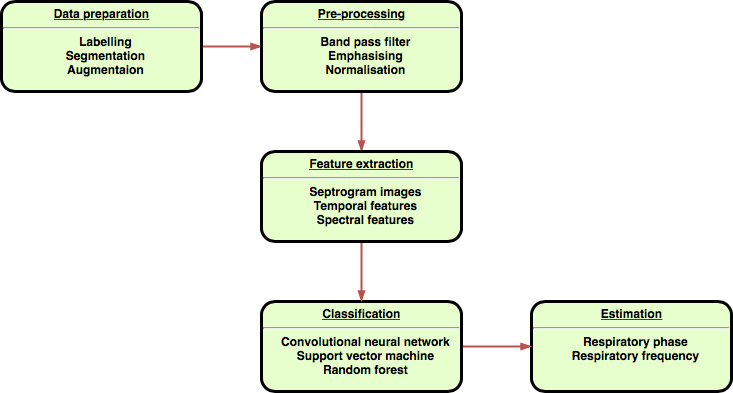

The diagram above was exported from draw.io. Its source (the exported page's mxGraphModel, read from the mxfile embedded in the PNG):
<mxGraphModel dx="1158" dy="877" grid="1" gridSize="10" guides="1" tooltips="1" connect="1" arrows="1" fold="1" page="1" pageScale="1" pageWidth="1654" pageHeight="1169" background="#ffffff" math="0" shadow="0">
  <root>
    <mxCell id="0" />
    <mxCell id="1" parent="0" />
    <mxCell id="nYtuBikagjlFS8bfjNap-104" style="edgeStyle=orthogonalEdgeStyle;rounded=0;orthogonalLoop=1;jettySize=auto;html=1;entryX=0;entryY=0.5;entryDx=0;entryDy=0;startArrow=none;startFill=0;endArrow=blockThin;endFill=1;fillColor=#f8cecc;strokeColor=#b85450;strokeWidth=2;" parent="1" source="7" target="10" edge="1">
      <mxGeometry relative="1" as="geometry" />
    </mxCell>
    <mxCell id="7" value="&lt;p style=&quot;margin: 0px ; margin-top: 4px ; text-align: center ; text-decoration: underline&quot;&gt;&lt;strong&gt;Data preparation&lt;/strong&gt;&lt;/p&gt;&lt;hr&gt;&lt;p style=&quot;margin: 0px ; margin-left: 8px&quot;&gt;Labelling&lt;/p&gt;&lt;p style=&quot;margin: 0px ; margin-left: 8px&quot;&gt;Segmentation&lt;/p&gt;&lt;p style=&quot;margin: 0px ; margin-left: 8px&quot;&gt;Augmentaion&lt;/p&gt;" style="verticalAlign=middle;align=center;overflow=fill;fontSize=12;fontFamily=Helvetica;html=1;rounded=1;fontStyle=1;strokeWidth=3;fillColor=#E6FFCC;imageWidth=24;" parent="1" vertex="1">
      <mxGeometry x="80" y="70" width="200" height="90" as="geometry" />
    </mxCell>
    <mxCell id="9" value="&lt;p style=&quot;margin: 0px ; margin-top: 4px ; text-align: center ; text-decoration: underline&quot;&gt;Estimation&lt;/p&gt;&lt;hr&gt;&lt;p style=&quot;margin: 0px ; margin-left: 8px&quot;&gt;Respiratory phase&lt;/p&gt;&lt;p style=&quot;margin: 0px ; margin-left: 8px&quot;&gt;Respiratory frequency&lt;/p&gt;" style="verticalAlign=middle;align=center;overflow=fill;fontSize=12;fontFamily=Helvetica;html=1;rounded=1;fontStyle=1;strokeWidth=3;fillColor=#E6FFCC" parent="1" vertex="1">
      <mxGeometry x="610" y="370" width="200" height="90" as="geometry" />
    </mxCell>
    <mxCell id="nYtuBikagjlFS8bfjNap-106" style="edgeStyle=orthogonalEdgeStyle;rounded=0;orthogonalLoop=1;jettySize=auto;html=1;startArrow=none;startFill=0;endArrow=blockThin;endFill=1;strokeWidth=2;fillColor=#f8cecc;strokeColor=#b85450;" parent="1" source="10" target="nYtuBikagjlFS8bfjNap-101" edge="1">
      <mxGeometry relative="1" as="geometry" />
    </mxCell>
    <mxCell id="10" value="&lt;p style=&quot;margin: 0px ; margin-top: 4px ; text-align: center ; text-decoration: underline&quot;&gt;Pre-processing&lt;/p&gt;&lt;hr&gt;&lt;p style=&quot;margin: 0px ; margin-left: 8px&quot;&gt;Band pass filter&lt;/p&gt;&lt;p style=&quot;margin: 0px ; margin-left: 8px&quot;&gt;Emphasising&lt;/p&gt;&lt;p style=&quot;margin: 0px ; margin-left: 8px&quot;&gt;Normalisation&lt;/p&gt;" style="verticalAlign=middle;align=center;overflow=fill;fontSize=12;fontFamily=Helvetica;html=1;rounded=1;fontStyle=1;strokeWidth=3;fillColor=#E6FFCC" parent="1" vertex="1">
      <mxGeometry x="340" y="70" width="200" height="90" as="geometry" />
    </mxCell>
    <mxCell id="nYtuBikagjlFS8bfjNap-108" style="edgeStyle=orthogonalEdgeStyle;rounded=0;orthogonalLoop=1;jettySize=auto;html=1;entryX=0;entryY=0.5;entryDx=0;entryDy=0;startArrow=none;startFill=0;endArrow=blockThin;endFill=1;strokeWidth=2;fillColor=#f8cecc;strokeColor=#b85450;" parent="1" source="11" target="9" edge="1">
      <mxGeometry relative="1" as="geometry" />
    </mxCell>
    <mxCell id="11" value="&lt;p style=&quot;margin: 0px ; margin-top: 4px ; text-align: center ; text-decoration: underline&quot;&gt;&lt;strong&gt;Classification&lt;/strong&gt;&lt;/p&gt;&lt;hr&gt;&lt;p style=&quot;margin: 0px ; margin-left: 8px&quot;&gt;Convolutional neural network&lt;/p&gt;&lt;p style=&quot;margin: 0px ; margin-left: 8px&quot;&gt;Support vector machine&lt;/p&gt;&lt;p style=&quot;margin: 0px ; margin-left: 8px&quot;&gt;Random forest&lt;/p&gt;" style="verticalAlign=middle;align=center;overflow=fill;fontSize=12;fontFamily=Helvetica;html=1;rounded=1;fontStyle=1;strokeWidth=3;fillColor=#E6FFCC" parent="1" vertex="1">
      <mxGeometry x="340" y="370" width="200" height="90" as="geometry" />
    </mxCell>
    <mxCell id="nYtuBikagjlFS8bfjNap-107" style="edgeStyle=orthogonalEdgeStyle;rounded=0;orthogonalLoop=1;jettySize=auto;html=1;startArrow=none;startFill=0;endArrow=blockThin;endFill=1;strokeWidth=2;fillColor=#f8cecc;strokeColor=#b85450;" parent="1" source="nYtuBikagjlFS8bfjNap-101" target="11" edge="1">
      <mxGeometry relative="1" as="geometry" />
    </mxCell>
    <mxCell id="nYtuBikagjlFS8bfjNap-101" value="&lt;p style=&quot;margin: 0px ; margin-top: 4px ; text-align: center ; text-decoration: underline&quot;&gt;Feature extraction&lt;/p&gt;&lt;hr&gt;&lt;p style=&quot;margin: 0px ; margin-left: 8px&quot;&gt;Septrogram images&lt;/p&gt;&lt;p style=&quot;margin: 0px ; margin-left: 8px&quot;&gt;Temporal features&lt;/p&gt;&lt;p style=&quot;margin: 0px ; margin-left: 8px&quot;&gt;Spectral features&lt;/p&gt;" style="verticalAlign=middle;align=center;overflow=fill;fontSize=12;fontFamily=Helvetica;html=1;rounded=1;fontStyle=1;strokeWidth=3;fillColor=#E6FFCC" parent="1" vertex="1">
      <mxGeometry x="340" y="220" width="200" height="90" as="geometry" />
    </mxCell>
  </root>
</mxGraphModel>